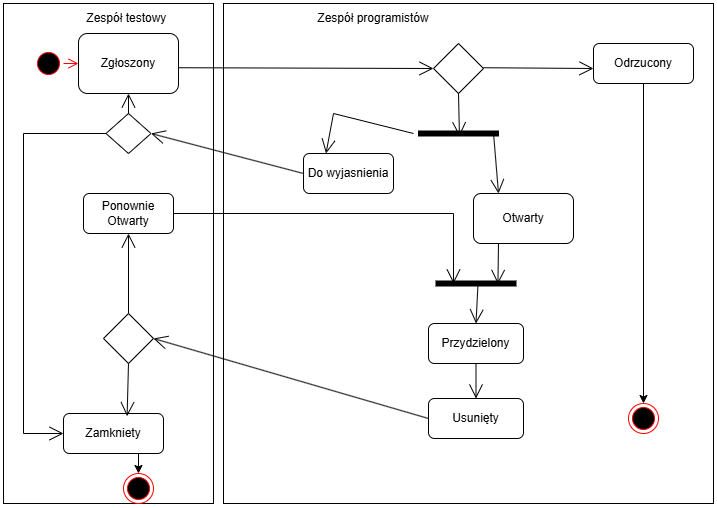

The diagram above was exported from draw.io. Its source (the exported page's mxGraphModel, read from the mxfile embedded in the PNG):
<mxGraphModel dx="1051" dy="1198" grid="1" gridSize="10" guides="1" tooltips="1" connect="1" arrows="1" fold="1" page="1" pageScale="1" pageWidth="827" pageHeight="1169" math="0" shadow="0">
  <root>
    <mxCell id="0" />
    <mxCell id="1" parent="0" />
    <mxCell id="n9TqbsctVHAzTzQtEDD0-1" parent="1" style="rounded=0;whiteSpace=wrap;html=1;" value="" vertex="1">
      <mxGeometry height="500" width="210" x="10" y="40" as="geometry" />
    </mxCell>
    <mxCell id="n9TqbsctVHAzTzQtEDD0-2" parent="1" style="text;html=1;whiteSpace=wrap;strokeColor=none;fillColor=none;align=center;verticalAlign=middle;rounded=0;" value="Zespół testowy&amp;nbsp;" vertex="1">
      <mxGeometry height="30" width="110" x="80" y="40" as="geometry" />
    </mxCell>
    <mxCell id="n9TqbsctVHAzTzQtEDD0-4" parent="1" style="rounded=0;whiteSpace=wrap;html=1;" value="" vertex="1">
      <mxGeometry height="500" width="490" x="230" y="40" as="geometry" />
    </mxCell>
    <mxCell id="n9TqbsctVHAzTzQtEDD0-5" parent="1" style="text;html=1;whiteSpace=wrap;strokeColor=none;fillColor=none;align=center;verticalAlign=middle;rounded=0;" value="Zespół programistów" vertex="1">
      <mxGeometry height="30" width="220" x="270" y="40" as="geometry" />
    </mxCell>
    <mxCell id="n9TqbsctVHAzTzQtEDD0-7" parent="1" style="rounded=1;whiteSpace=wrap;html=1;" value="Zgłoszony" vertex="1">
      <mxGeometry height="60" width="100" x="85" y="70" as="geometry" />
    </mxCell>
    <mxCell id="n9TqbsctVHAzTzQtEDD0-8" parent="1" style="ellipse;html=1;shape=startState;fillColor=#000000;strokeColor=#ff0000;" value="" vertex="1">
      <mxGeometry height="30" width="30" x="40" y="85" as="geometry" />
    </mxCell>
    <mxCell id="n9TqbsctVHAzTzQtEDD0-9" edge="1" parent="1" source="n9TqbsctVHAzTzQtEDD0-8" style="edgeStyle=orthogonalEdgeStyle;html=1;verticalAlign=bottom;endArrow=open;endSize=8;strokeColor=#ff0000;rounded=0;" target="n9TqbsctVHAzTzQtEDD0-7" value="">
      <mxGeometry relative="1" as="geometry">
        <mxPoint x="75" y="160" as="targetPoint" />
      </mxGeometry>
    </mxCell>
    <mxCell id="n9TqbsctVHAzTzQtEDD0-18" edge="1" parent="1" source="n9TqbsctVHAzTzQtEDD0-11" style="edgeStyle=orthogonalEdgeStyle;rounded=0;orthogonalLoop=1;jettySize=auto;html=1;exitX=0.5;exitY=1;exitDx=0;exitDy=0;entryX=0.5;entryY=0;entryDx=0;entryDy=0;" target="n9TqbsctVHAzTzQtEDD0-16">
      <mxGeometry relative="1" as="geometry" />
    </mxCell>
    <mxCell id="n9TqbsctVHAzTzQtEDD0-11" parent="1" style="rounded=1;whiteSpace=wrap;html=1;" value="Odrzucony" vertex="1">
      <mxGeometry height="40" width="100" x="600" y="80" as="geometry" />
    </mxCell>
    <mxCell id="n9TqbsctVHAzTzQtEDD0-16" parent="1" style="ellipse;html=1;shape=endState;fillColor=#000000;strokeColor=#ff0000;" value="" vertex="1">
      <mxGeometry height="30" width="30" x="635" y="440" as="geometry" />
    </mxCell>
    <mxCell id="n9TqbsctVHAzTzQtEDD0-22" parent="1" style="rhombus;whiteSpace=wrap;html=1;" value="" vertex="1">
      <mxGeometry height="50" width="50" x="440" y="80" as="geometry" />
    </mxCell>
    <mxCell id="n9TqbsctVHAzTzQtEDD0-25" parent="1" style="html=1;points=[];perimeter=orthogonalPerimeter;fillColor=strokeColor;rotation=90;" value="" vertex="1">
      <mxGeometry height="80" width="5" x="462.5" y="130" as="geometry" />
    </mxCell>
    <mxCell id="n9TqbsctVHAzTzQtEDD0-29" edge="1" parent="1" style="endArrow=open;endFill=1;endSize=12;html=1;rounded=0;entryX=0;entryY=0.5;entryDx=0;entryDy=0;" target="n9TqbsctVHAzTzQtEDD0-22" value="">
      <mxGeometry relative="1" width="160" as="geometry">
        <mxPoint x="185" y="104.22999999999999" as="sourcePoint" />
        <mxPoint x="345" y="104.22999999999999" as="targetPoint" />
      </mxGeometry>
    </mxCell>
    <mxCell id="n9TqbsctVHAzTzQtEDD0-30" edge="1" parent="1" style="endArrow=open;endFill=1;endSize=12;html=1;rounded=0;" value="">
      <mxGeometry relative="1" width="160" as="geometry">
        <mxPoint x="490" y="104.22999999999999" as="sourcePoint" />
        <mxPoint x="600" y="105" as="targetPoint" />
      </mxGeometry>
    </mxCell>
    <mxCell id="n9TqbsctVHAzTzQtEDD0-32" edge="1" parent="1" source="n9TqbsctVHAzTzQtEDD0-22" style="endArrow=open;endFill=1;endSize=12;html=1;rounded=0;entryX=1.054;entryY=0.488;entryDx=0;entryDy=0;exitX=0.5;exitY=1;exitDx=0;exitDy=0;entryPerimeter=0;" target="n9TqbsctVHAzTzQtEDD0-25" value="">
      <mxGeometry relative="1" width="160" as="geometry">
        <mxPoint x="530" y="220" as="sourcePoint" />
        <mxPoint x="785" y="220.77" as="targetPoint" />
      </mxGeometry>
    </mxCell>
    <mxCell id="n9TqbsctVHAzTzQtEDD0-33" parent="1" style="rounded=1;whiteSpace=wrap;html=1;" value="Do wyjasnienia" vertex="1">
      <mxGeometry height="40" width="90" x="310" y="190" as="geometry" />
    </mxCell>
    <mxCell id="n9TqbsctVHAzTzQtEDD0-34" parent="1" style="rounded=1;whiteSpace=wrap;html=1;" value="Otwarty" vertex="1">
      <mxGeometry height="50" width="100" x="480" y="230" as="geometry" />
    </mxCell>
    <mxCell id="n9TqbsctVHAzTzQtEDD0-35" parent="1" style="html=1;points=[];perimeter=orthogonalPerimeter;fillColor=strokeColor;rotation=90;" value="" vertex="1">
      <mxGeometry height="80" width="5" x="480" y="280" as="geometry" />
    </mxCell>
    <mxCell id="n9TqbsctVHAzTzQtEDD0-36" parent="1" style="rounded=1;whiteSpace=wrap;html=1;" value="Przydzielony" vertex="1">
      <mxGeometry height="40" width="95" x="435" y="360" as="geometry" />
    </mxCell>
    <mxCell id="n9TqbsctVHAzTzQtEDD0-38" parent="1" style="rounded=1;whiteSpace=wrap;html=1;" value="Usunięty" vertex="1">
      <mxGeometry height="40" width="95" x="435" y="435" as="geometry" />
    </mxCell>
    <mxCell id="n9TqbsctVHAzTzQtEDD0-40" parent="1" style="rhombus;whiteSpace=wrap;html=1;" value="" vertex="1">
      <mxGeometry height="50" width="50" x="110" y="350" as="geometry" />
    </mxCell>
    <mxCell id="n9TqbsctVHAzTzQtEDD0-41" parent="1" style="rounded=1;whiteSpace=wrap;html=1;" value="Ponownie Otwarty" vertex="1">
      <mxGeometry height="40" width="90" x="90" y="230" as="geometry" />
    </mxCell>
    <mxCell id="n9TqbsctVHAzTzQtEDD0-42" parent="1" style="rhombus;whiteSpace=wrap;html=1;" value="" vertex="1">
      <mxGeometry height="40" width="45" x="112.5" y="150" as="geometry" />
    </mxCell>
    <mxCell id="n9TqbsctVHAzTzQtEDD0-64" edge="1" parent="1" source="n9TqbsctVHAzTzQtEDD0-44" style="edgeStyle=orthogonalEdgeStyle;rounded=0;orthogonalLoop=1;jettySize=auto;html=1;exitX=0.75;exitY=1;exitDx=0;exitDy=0;entryX=0.5;entryY=0;entryDx=0;entryDy=0;" target="n9TqbsctVHAzTzQtEDD0-62">
      <mxGeometry relative="1" as="geometry" />
    </mxCell>
    <mxCell id="n9TqbsctVHAzTzQtEDD0-44" parent="1" style="rounded=1;whiteSpace=wrap;html=1;" value="Zamkniety" vertex="1">
      <mxGeometry height="40" width="100" x="70" y="450" as="geometry" />
    </mxCell>
    <mxCell id="n9TqbsctVHAzTzQtEDD0-47" edge="1" parent="1" source="n9TqbsctVHAzTzQtEDD0-40" style="endArrow=open;endFill=1;endSize=12;html=1;rounded=0;exitX=0.5;exitY=1;exitDx=0;exitDy=0;entryX=0.636;entryY=0.069;entryDx=0;entryDy=0;entryPerimeter=0;" target="n9TqbsctVHAzTzQtEDD0-44" value="">
      <mxGeometry relative="1" width="160" as="geometry">
        <mxPoint x="170" y="440" as="sourcePoint" />
        <mxPoint x="280" y="440.77" as="targetPoint" />
      </mxGeometry>
    </mxCell>
    <mxCell id="n9TqbsctVHAzTzQtEDD0-48" edge="1" parent="1" source="n9TqbsctVHAzTzQtEDD0-40" style="endArrow=open;endFill=1;endSize=12;html=1;rounded=0;exitX=0.5;exitY=0;exitDx=0;exitDy=0;entryX=0.5;entryY=1;entryDx=0;entryDy=0;" target="n9TqbsctVHAzTzQtEDD0-41" value="">
      <mxGeometry relative="1" width="160" as="geometry">
        <mxPoint x="140" y="280" as="sourcePoint" />
        <mxPoint x="250" y="280.77" as="targetPoint" />
      </mxGeometry>
    </mxCell>
    <mxCell id="n9TqbsctVHAzTzQtEDD0-49" edge="1" parent="1" source="n9TqbsctVHAzTzQtEDD0-41" style="endArrow=open;endFill=1;endSize=12;html=1;rounded=0;exitX=1;exitY=0.5;exitDx=0;exitDy=0;curved=0;" value="">
      <mxGeometry relative="1" width="160" as="geometry">
        <Array as="points">
          <mxPoint x="460" y="250" />
        </Array>
        <mxPoint x="210" y="280" as="sourcePoint" />
        <mxPoint x="460" y="320" as="targetPoint" />
      </mxGeometry>
    </mxCell>
    <mxCell id="n9TqbsctVHAzTzQtEDD0-50" edge="1" parent="1" source="n9TqbsctVHAzTzQtEDD0-34" style="endArrow=open;endFill=1;endSize=12;html=1;rounded=0;exitX=0.25;exitY=1;exitDx=0;exitDy=0;entryX=0.592;entryY=0.226;entryDx=0;entryDy=0;entryPerimeter=0;" target="n9TqbsctVHAzTzQtEDD0-35" value="">
      <mxGeometry relative="1" width="160" as="geometry">
        <mxPoint x="430" y="370" as="sourcePoint" />
        <mxPoint x="430" y="290" as="targetPoint" />
      </mxGeometry>
    </mxCell>
    <mxCell id="n9TqbsctVHAzTzQtEDD0-51" edge="1" parent="1" source="n9TqbsctVHAzTzQtEDD0-35" style="endArrow=open;endFill=1;endSize=12;html=1;rounded=0;exitX=0.9;exitY=0.476;exitDx=0;exitDy=0;entryX=0.5;entryY=0;entryDx=0;entryDy=0;exitPerimeter=0;" target="n9TqbsctVHAzTzQtEDD0-36" value="">
      <mxGeometry relative="1" width="160" as="geometry">
        <mxPoint x="551" y="340" as="sourcePoint" />
        <mxPoint x="550" y="380" as="targetPoint" />
      </mxGeometry>
    </mxCell>
    <mxCell id="n9TqbsctVHAzTzQtEDD0-52" edge="1" parent="1" source="n9TqbsctVHAzTzQtEDD0-36" style="endArrow=open;endFill=1;endSize=12;html=1;rounded=0;exitX=0.5;exitY=1;exitDx=0;exitDy=0;entryX=0.5;entryY=0;entryDx=0;entryDy=0;" target="n9TqbsctVHAzTzQtEDD0-38" value="">
      <mxGeometry relative="1" width="160" as="geometry">
        <mxPoint x="571" y="420" as="sourcePoint" />
        <mxPoint x="570" y="460" as="targetPoint" />
      </mxGeometry>
    </mxCell>
    <mxCell id="n9TqbsctVHAzTzQtEDD0-53" edge="1" parent="1" source="n9TqbsctVHAzTzQtEDD0-38" style="endArrow=open;endFill=1;endSize=12;html=1;rounded=0;entryX=1;entryY=0.5;entryDx=0;entryDy=0;exitX=0;exitY=0.5;exitDx=0;exitDy=0;" target="n9TqbsctVHAzTzQtEDD0-40" value="">
      <mxGeometry relative="1" width="160" as="geometry">
        <mxPoint x="381" y="430" as="sourcePoint" />
        <mxPoint x="380" y="470" as="targetPoint" />
      </mxGeometry>
    </mxCell>
    <mxCell id="n9TqbsctVHAzTzQtEDD0-54" edge="1" parent="1" style="endArrow=open;endFill=1;endSize=12;html=1;rounded=0;entryX=0.25;entryY=0;entryDx=0;entryDy=0;curved=0;" target="n9TqbsctVHAzTzQtEDD0-33" value="">
      <mxGeometry relative="1" width="160" as="geometry">
        <Array as="points">
          <mxPoint x="340" y="150" />
        </Array>
        <mxPoint x="420" y="170" as="sourcePoint" />
        <mxPoint x="260" y="340" as="targetPoint" />
      </mxGeometry>
    </mxCell>
    <mxCell id="n9TqbsctVHAzTzQtEDD0-55" edge="1" parent="1" source="n9TqbsctVHAzTzQtEDD0-33" style="endArrow=open;endFill=1;endSize=12;html=1;rounded=1;entryX=1;entryY=0.5;entryDx=0;entryDy=0;curved=0;exitX=0;exitY=0.5;exitDx=0;exitDy=0;" target="n9TqbsctVHAzTzQtEDD0-42" value="">
      <mxGeometry relative="1" width="160" as="geometry">
        <Array as="points" />
        <mxPoint x="367" y="200" as="sourcePoint" />
        <mxPoint x="280" y="220" as="targetPoint" />
      </mxGeometry>
    </mxCell>
    <mxCell id="n9TqbsctVHAzTzQtEDD0-58" edge="1" parent="1" source="n9TqbsctVHAzTzQtEDD0-42" style="endArrow=open;endFill=1;endSize=12;html=1;rounded=0;entryX=0.5;entryY=1;entryDx=0;entryDy=0;exitX=0.5;exitY=0;exitDx=0;exitDy=0;" target="n9TqbsctVHAzTzQtEDD0-7" value="">
      <mxGeometry relative="1" width="160" as="geometry">
        <mxPoint x="565" y="670" as="sourcePoint" />
        <mxPoint x="290" y="590" as="targetPoint" />
      </mxGeometry>
    </mxCell>
    <mxCell id="n9TqbsctVHAzTzQtEDD0-59" edge="1" parent="1" source="n9TqbsctVHAzTzQtEDD0-42" style="endArrow=open;endFill=1;endSize=12;html=1;rounded=0;entryX=0;entryY=0.5;entryDx=0;entryDy=0;exitX=0;exitY=0.5;exitDx=0;exitDy=0;curved=0;" target="n9TqbsctVHAzTzQtEDD0-44" value="">
      <mxGeometry relative="1" width="160" as="geometry">
        <Array as="points">
          <mxPoint x="30" y="170" />
          <mxPoint x="30" y="470" />
        </Array>
        <mxPoint x="335" y="400" as="sourcePoint" />
        <mxPoint x="60" y="320" as="targetPoint" />
      </mxGeometry>
    </mxCell>
    <mxCell id="n9TqbsctVHAzTzQtEDD0-61" edge="1" parent="1" source="n9TqbsctVHAzTzQtEDD0-25" style="endArrow=open;endFill=1;endSize=12;html=1;rounded=0;entryX=0.25;entryY=0;entryDx=0;entryDy=0;exitX=0.5;exitY=0.062;exitDx=0;exitDy=0;exitPerimeter=0;" target="n9TqbsctVHAzTzQtEDD0-34" value="">
      <mxGeometry relative="1" width="160" as="geometry">
        <mxPoint x="755" y="280" as="sourcePoint" />
        <mxPoint x="480" y="200" as="targetPoint" />
      </mxGeometry>
    </mxCell>
    <mxCell id="n9TqbsctVHAzTzQtEDD0-62" parent="1" style="ellipse;html=1;shape=endState;fillColor=#000000;strokeColor=#ff0000;" value="" vertex="1">
      <mxGeometry height="30" width="30" x="130" y="510" as="geometry" />
    </mxCell>
  </root>
</mxGraphModel>